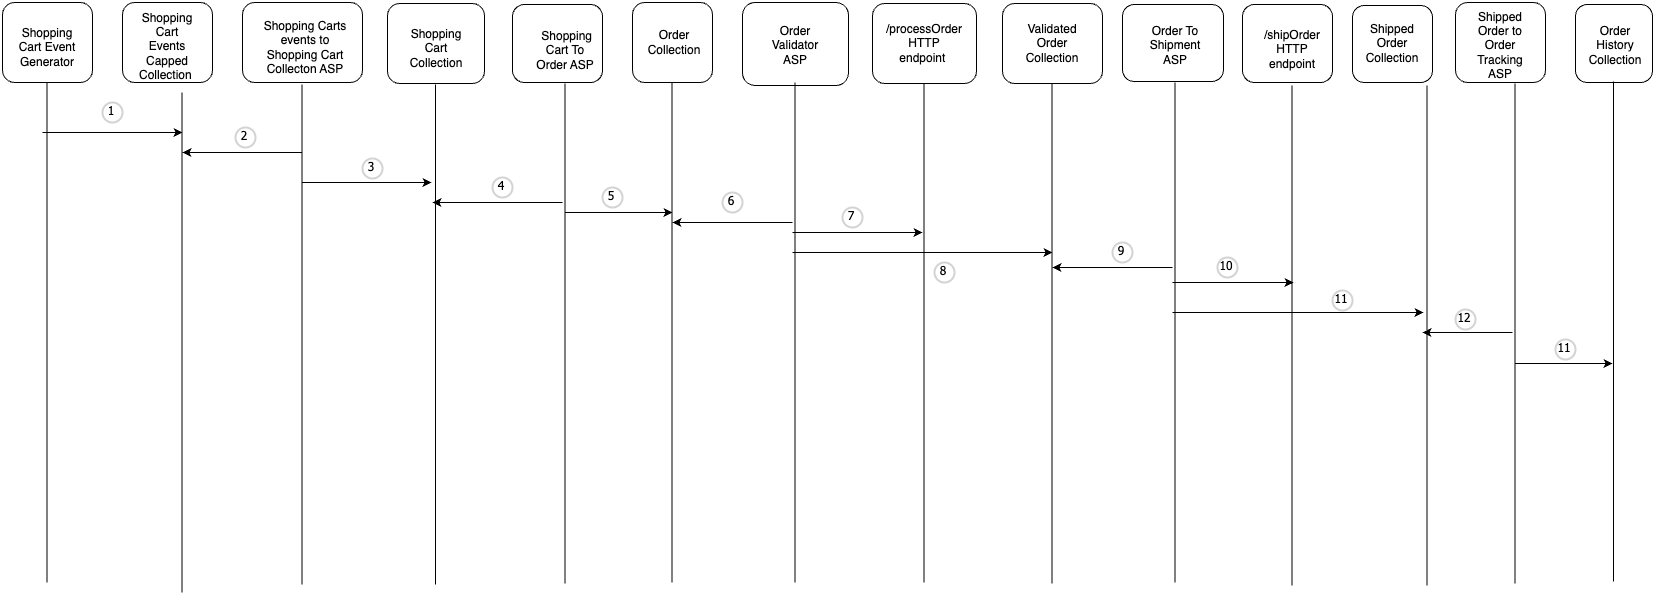

The diagram above was exported from draw.io. Its source (the exported page's mxGraphModel, read from the mxfile embedded in the PNG):
<mxGraphModel dx="925" dy="808" grid="1" gridSize="10" guides="1" tooltips="1" connect="1" arrows="1" fold="1" page="1" pageScale="1" pageWidth="850" pageHeight="1100" math="0" shadow="0">
  <root>
    <mxCell id="0" />
    <mxCell id="1" parent="0" />
    <mxCell id="77bPpgcQ999ccqjVPK4y-1" value="" style="rounded=1;whiteSpace=wrap;html=1;" vertex="1" parent="1">
      <mxGeometry x="40" y="40" width="90" height="80" as="geometry" />
    </mxCell>
    <mxCell id="77bPpgcQ999ccqjVPK4y-2" value="Shopping Cart Event Generator" style="text;html=1;align=center;verticalAlign=middle;whiteSpace=wrap;rounded=0;" vertex="1" parent="1">
      <mxGeometry x="55" y="70" width="60" height="30" as="geometry" />
    </mxCell>
    <mxCell id="77bPpgcQ999ccqjVPK4y-9" value="" style="rounded=1;whiteSpace=wrap;html=1;" vertex="1" parent="1">
      <mxGeometry x="1040" y="41" width="100" height="80" as="geometry" />
    </mxCell>
    <mxCell id="77bPpgcQ999ccqjVPK4y-10" value="Validated Order Collection" style="text;html=1;align=center;verticalAlign=middle;whiteSpace=wrap;rounded=0;" vertex="1" parent="1">
      <mxGeometry x="1060" y="66" width="60" height="30" as="geometry" />
    </mxCell>
    <mxCell id="77bPpgcQ999ccqjVPK4y-11" value="" style="rounded=1;whiteSpace=wrap;html=1;" vertex="1" parent="1">
      <mxGeometry x="780" y="40" width="106" height="83" as="geometry" />
    </mxCell>
    <mxCell id="77bPpgcQ999ccqjVPK4y-12" value="Order Validator ASP" style="text;html=1;align=center;verticalAlign=middle;whiteSpace=wrap;rounded=0;" vertex="1" parent="1">
      <mxGeometry x="803" y="68" width="60" height="30" as="geometry" />
    </mxCell>
    <mxCell id="77bPpgcQ999ccqjVPK4y-13" value="" style="rounded=1;whiteSpace=wrap;html=1;" vertex="1" parent="1">
      <mxGeometry x="670" y="40" width="80" height="80" as="geometry" />
    </mxCell>
    <mxCell id="77bPpgcQ999ccqjVPK4y-14" value="Order Collection" style="text;html=1;align=center;verticalAlign=middle;whiteSpace=wrap;rounded=0;" vertex="1" parent="1">
      <mxGeometry x="682" y="64.5" width="60" height="30" as="geometry" />
    </mxCell>
    <mxCell id="77bPpgcQ999ccqjVPK4y-15" value="" style="rounded=1;whiteSpace=wrap;html=1;" vertex="1" parent="1">
      <mxGeometry x="550" y="42" width="90" height="78" as="geometry" />
    </mxCell>
    <mxCell id="77bPpgcQ999ccqjVPK4y-16" value="&amp;nbsp;Shopping Cart To Order ASP" style="text;html=1;align=center;verticalAlign=middle;whiteSpace=wrap;rounded=0;" vertex="1" parent="1">
      <mxGeometry x="573" y="73" width="60" height="30" as="geometry" />
    </mxCell>
    <mxCell id="77bPpgcQ999ccqjVPK4y-17" value="" style="rounded=1;whiteSpace=wrap;html=1;" vertex="1" parent="1">
      <mxGeometry x="425" y="41" width="97" height="80" as="geometry" />
    </mxCell>
    <mxCell id="77bPpgcQ999ccqjVPK4y-18" value="Shopping Cart Collection" style="text;html=1;align=center;verticalAlign=middle;whiteSpace=wrap;rounded=0;" vertex="1" parent="1">
      <mxGeometry x="444" y="71" width="60" height="30" as="geometry" />
    </mxCell>
    <mxCell id="77bPpgcQ999ccqjVPK4y-19" value="" style="rounded=1;whiteSpace=wrap;html=1;" vertex="1" parent="1">
      <mxGeometry x="280" y="40" width="120" height="80" as="geometry" />
    </mxCell>
    <mxCell id="77bPpgcQ999ccqjVPK4y-20" value="&lt;br&gt;Shopping Carts events to Shopping Cart Collecton ASP" style="text;html=1;align=center;verticalAlign=middle;whiteSpace=wrap;rounded=0;" vertex="1" parent="1">
      <mxGeometry x="293" y="63" width="100" height="30" as="geometry" />
    </mxCell>
    <mxCell id="77bPpgcQ999ccqjVPK4y-21" value="" style="rounded=1;whiteSpace=wrap;html=1;" vertex="1" parent="1">
      <mxGeometry x="160" y="40" width="90" height="80" as="geometry" />
    </mxCell>
    <mxCell id="77bPpgcQ999ccqjVPK4y-22" value="Shopping Cart Events Capped Collection&amp;nbsp;" style="text;html=1;align=center;verticalAlign=middle;whiteSpace=wrap;rounded=0;" vertex="1" parent="1">
      <mxGeometry x="175" y="69" width="60" height="30" as="geometry" />
    </mxCell>
    <mxCell id="77bPpgcQ999ccqjVPK4y-27" value="" style="endArrow=none;html=1;rounded=0;entryX=0.5;entryY=1;entryDx=0;entryDy=0;" edge="1" parent="1">
      <mxGeometry width="50" height="50" relative="1" as="geometry">
        <mxPoint x="961.5" y="620" as="sourcePoint" />
        <mxPoint x="961.5" y="120" as="targetPoint" />
      </mxGeometry>
    </mxCell>
    <mxCell id="77bPpgcQ999ccqjVPK4y-28" value="" style="endArrow=none;html=1;rounded=0;entryX=0.5;entryY=1;entryDx=0;entryDy=0;" edge="1" parent="1">
      <mxGeometry width="50" height="50" relative="1" as="geometry">
        <mxPoint x="832.5" y="620" as="sourcePoint" />
        <mxPoint x="832.5" y="120" as="targetPoint" />
      </mxGeometry>
    </mxCell>
    <mxCell id="77bPpgcQ999ccqjVPK4y-29" value="" style="endArrow=none;html=1;rounded=0;entryX=0.5;entryY=1;entryDx=0;entryDy=0;" edge="1" parent="1">
      <mxGeometry width="50" height="50" relative="1" as="geometry">
        <mxPoint x="709.5" y="620" as="sourcePoint" />
        <mxPoint x="709.5" y="120" as="targetPoint" />
      </mxGeometry>
    </mxCell>
    <mxCell id="77bPpgcQ999ccqjVPK4y-30" value="" style="endArrow=none;html=1;rounded=0;entryX=0.5;entryY=1;entryDx=0;entryDy=0;" edge="1" parent="1">
      <mxGeometry width="50" height="50" relative="1" as="geometry">
        <mxPoint x="602.5" y="621" as="sourcePoint" />
        <mxPoint x="602.5" y="121" as="targetPoint" />
      </mxGeometry>
    </mxCell>
    <mxCell id="77bPpgcQ999ccqjVPK4y-31" value="" style="endArrow=none;html=1;rounded=0;entryX=0.5;entryY=1;entryDx=0;entryDy=0;" edge="1" parent="1">
      <mxGeometry width="50" height="50" relative="1" as="geometry">
        <mxPoint x="473" y="622" as="sourcePoint" />
        <mxPoint x="473" y="122" as="targetPoint" />
      </mxGeometry>
    </mxCell>
    <mxCell id="77bPpgcQ999ccqjVPK4y-32" value="" style="endArrow=none;html=1;rounded=0;entryX=0.5;entryY=1;entryDx=0;entryDy=0;" edge="1" parent="1">
      <mxGeometry width="50" height="50" relative="1" as="geometry">
        <mxPoint x="339.5" y="622" as="sourcePoint" />
        <mxPoint x="339.5" y="122" as="targetPoint" />
      </mxGeometry>
    </mxCell>
    <mxCell id="77bPpgcQ999ccqjVPK4y-33" value="" style="endArrow=none;html=1;rounded=0;entryX=0.5;entryY=1;entryDx=0;entryDy=0;" edge="1" parent="1">
      <mxGeometry width="50" height="50" relative="1" as="geometry">
        <mxPoint x="219.5" y="630" as="sourcePoint" />
        <mxPoint x="219.5" y="130" as="targetPoint" />
      </mxGeometry>
    </mxCell>
    <mxCell id="77bPpgcQ999ccqjVPK4y-34" value="" style="endArrow=classic;html=1;rounded=0;" edge="1" parent="1">
      <mxGeometry width="50" height="50" relative="1" as="geometry">
        <mxPoint x="80" y="170" as="sourcePoint" />
        <mxPoint x="220" y="170" as="targetPoint" />
      </mxGeometry>
    </mxCell>
    <mxCell id="77bPpgcQ999ccqjVPK4y-35" value="" style="endArrow=classic;html=1;rounded=0;" edge="1" parent="1">
      <mxGeometry width="50" height="50" relative="1" as="geometry">
        <mxPoint x="340" y="190" as="sourcePoint" />
        <mxPoint x="220" y="190" as="targetPoint" />
      </mxGeometry>
    </mxCell>
    <mxCell id="77bPpgcQ999ccqjVPK4y-36" value="" style="endArrow=classic;html=1;rounded=0;" edge="1" parent="1">
      <mxGeometry width="50" height="50" relative="1" as="geometry">
        <mxPoint x="340" y="220" as="sourcePoint" />
        <mxPoint x="469" y="220" as="targetPoint" />
      </mxGeometry>
    </mxCell>
    <mxCell id="77bPpgcQ999ccqjVPK4y-37" value="" style="endArrow=classic;html=1;rounded=0;" edge="1" parent="1">
      <mxGeometry width="50" height="50" relative="1" as="geometry">
        <mxPoint x="600" y="240" as="sourcePoint" />
        <mxPoint x="470" y="240" as="targetPoint" />
      </mxGeometry>
    </mxCell>
    <mxCell id="77bPpgcQ999ccqjVPK4y-38" value="" style="endArrow=classic;html=1;rounded=0;" edge="1" parent="1">
      <mxGeometry width="50" height="50" relative="1" as="geometry">
        <mxPoint x="602" y="250" as="sourcePoint" />
        <mxPoint x="710" y="250" as="targetPoint" />
      </mxGeometry>
    </mxCell>
    <mxCell id="77bPpgcQ999ccqjVPK4y-39" value="" style="endArrow=classic;html=1;rounded=0;" edge="1" parent="1">
      <mxGeometry width="50" height="50" relative="1" as="geometry">
        <mxPoint x="830" y="260" as="sourcePoint" />
        <mxPoint x="710" y="260" as="targetPoint" />
      </mxGeometry>
    </mxCell>
    <mxCell id="77bPpgcQ999ccqjVPK4y-40" value="" style="endArrow=classic;html=1;rounded=0;" edge="1" parent="1">
      <mxGeometry width="50" height="50" relative="1" as="geometry">
        <mxPoint x="830" y="270" as="sourcePoint" />
        <mxPoint x="960" y="270" as="targetPoint" />
      </mxGeometry>
    </mxCell>
    <mxCell id="77bPpgcQ999ccqjVPK4y-41" value="" style="rounded=1;whiteSpace=wrap;html=1;" vertex="1" parent="1">
      <mxGeometry x="1160" y="42" width="101" height="77" as="geometry" />
    </mxCell>
    <mxCell id="77bPpgcQ999ccqjVPK4y-42" value="Order To Shipment ASP" style="text;html=1;align=center;verticalAlign=middle;whiteSpace=wrap;rounded=0;" vertex="1" parent="1">
      <mxGeometry x="1183" y="68" width="60" height="30" as="geometry" />
    </mxCell>
    <mxCell id="77bPpgcQ999ccqjVPK4y-43" value="" style="rounded=1;whiteSpace=wrap;html=1;" vertex="1" parent="1">
      <mxGeometry x="910" y="41" width="104" height="80" as="geometry" />
    </mxCell>
    <mxCell id="77bPpgcQ999ccqjVPK4y-44" value="/processOrder HTTP endpoint&amp;nbsp;" style="text;html=1;align=center;verticalAlign=middle;whiteSpace=wrap;rounded=0;" vertex="1" parent="1">
      <mxGeometry x="932" y="66" width="60" height="30" as="geometry" />
    </mxCell>
    <mxCell id="77bPpgcQ999ccqjVPK4y-45" value="" style="endArrow=none;html=1;rounded=0;entryX=0.5;entryY=1;entryDx=0;entryDy=0;" edge="1" parent="1">
      <mxGeometry width="50" height="50" relative="1" as="geometry">
        <mxPoint x="1089.5" y="621" as="sourcePoint" />
        <mxPoint x="1089.5" y="121" as="targetPoint" />
      </mxGeometry>
    </mxCell>
    <mxCell id="77bPpgcQ999ccqjVPK4y-46" value="" style="endArrow=none;html=1;rounded=0;entryX=0.5;entryY=1;entryDx=0;entryDy=0;" edge="1" parent="1">
      <mxGeometry width="50" height="50" relative="1" as="geometry">
        <mxPoint x="1212.5" y="620" as="sourcePoint" />
        <mxPoint x="1212.5" y="120" as="targetPoint" />
      </mxGeometry>
    </mxCell>
    <mxCell id="77bPpgcQ999ccqjVPK4y-47" value="" style="rounded=1;whiteSpace=wrap;html=1;" vertex="1" parent="1">
      <mxGeometry x="1280" y="42" width="90" height="78" as="geometry" />
    </mxCell>
    <mxCell id="77bPpgcQ999ccqjVPK4y-48" value="/shipOrder HTTP endpoint" style="text;html=1;align=center;verticalAlign=middle;whiteSpace=wrap;rounded=0;" vertex="1" parent="1">
      <mxGeometry x="1300" y="72" width="60" height="30" as="geometry" />
    </mxCell>
    <mxCell id="77bPpgcQ999ccqjVPK4y-49" value="" style="endArrow=classic;html=1;rounded=0;" edge="1" parent="1">
      <mxGeometry width="50" height="50" relative="1" as="geometry">
        <mxPoint x="830" y="290" as="sourcePoint" />
        <mxPoint x="1090" y="290" as="targetPoint" />
      </mxGeometry>
    </mxCell>
    <mxCell id="77bPpgcQ999ccqjVPK4y-50" value="" style="endArrow=classic;html=1;rounded=0;" edge="1" parent="1">
      <mxGeometry width="50" height="50" relative="1" as="geometry">
        <mxPoint x="1210" y="305" as="sourcePoint" />
        <mxPoint x="1090" y="305" as="targetPoint" />
      </mxGeometry>
    </mxCell>
    <mxCell id="77bPpgcQ999ccqjVPK4y-51" value="" style="endArrow=classic;html=1;rounded=0;" edge="1" parent="1">
      <mxGeometry width="50" height="50" relative="1" as="geometry">
        <mxPoint x="1210" y="320" as="sourcePoint" />
        <mxPoint x="1331" y="320" as="targetPoint" />
      </mxGeometry>
    </mxCell>
    <mxCell id="77bPpgcQ999ccqjVPK4y-52" value="" style="endArrow=none;html=1;rounded=0;entryX=0.5;entryY=1;entryDx=0;entryDy=0;" edge="1" parent="1">
      <mxGeometry width="50" height="50" relative="1" as="geometry">
        <mxPoint x="1329.5" y="623" as="sourcePoint" />
        <mxPoint x="1329.5" y="123" as="targetPoint" />
      </mxGeometry>
    </mxCell>
    <mxCell id="77bPpgcQ999ccqjVPK4y-53" value="" style="rounded=1;whiteSpace=wrap;html=1;" vertex="1" parent="1">
      <mxGeometry x="1390" y="43" width="80" height="77" as="geometry" />
    </mxCell>
    <mxCell id="77bPpgcQ999ccqjVPK4y-54" value="Shipped Order Collection" style="text;html=1;align=center;verticalAlign=middle;whiteSpace=wrap;rounded=0;" vertex="1" parent="1">
      <mxGeometry x="1400" y="66" width="60" height="30" as="geometry" />
    </mxCell>
    <mxCell id="77bPpgcQ999ccqjVPK4y-55" value="" style="endArrow=none;html=1;rounded=0;entryX=0.5;entryY=1;entryDx=0;entryDy=0;" edge="1" parent="1">
      <mxGeometry width="50" height="50" relative="1" as="geometry">
        <mxPoint x="1464.5" y="623" as="sourcePoint" />
        <mxPoint x="1464.5" y="123" as="targetPoint" />
      </mxGeometry>
    </mxCell>
    <mxCell id="77bPpgcQ999ccqjVPK4y-56" value="" style="endArrow=classic;html=1;rounded=0;" edge="1" parent="1">
      <mxGeometry width="50" height="50" relative="1" as="geometry">
        <mxPoint x="1210" y="350" as="sourcePoint" />
        <mxPoint x="1461" y="350" as="targetPoint" />
      </mxGeometry>
    </mxCell>
    <mxCell id="77bPpgcQ999ccqjVPK4y-57" value="" style="rounded=1;whiteSpace=wrap;html=1;" vertex="1" parent="1">
      <mxGeometry x="1493" y="40" width="90" height="80" as="geometry" />
    </mxCell>
    <mxCell id="77bPpgcQ999ccqjVPK4y-58" value="Shipped Order to Order Tracking ASP" style="text;html=1;align=center;verticalAlign=middle;whiteSpace=wrap;rounded=0;" vertex="1" parent="1">
      <mxGeometry x="1508" y="68" width="60" height="30" as="geometry" />
    </mxCell>
    <mxCell id="77bPpgcQ999ccqjVPK4y-59" value="" style="endArrow=none;html=1;rounded=0;entryX=0.5;entryY=1;entryDx=0;entryDy=0;" edge="1" parent="1">
      <mxGeometry width="50" height="50" relative="1" as="geometry">
        <mxPoint x="1552.5" y="621" as="sourcePoint" />
        <mxPoint x="1552.5" y="121" as="targetPoint" />
      </mxGeometry>
    </mxCell>
    <mxCell id="77bPpgcQ999ccqjVPK4y-60" value="" style="endArrow=none;html=1;rounded=0;entryX=0.5;entryY=1;entryDx=0;entryDy=0;" edge="1" parent="1">
      <mxGeometry width="50" height="50" relative="1" as="geometry">
        <mxPoint x="84.5" y="620" as="sourcePoint" />
        <mxPoint x="84.5" y="120" as="targetPoint" />
      </mxGeometry>
    </mxCell>
    <mxCell id="77bPpgcQ999ccqjVPK4y-62" value="" style="rounded=1;whiteSpace=wrap;html=1;" vertex="1" parent="1">
      <mxGeometry x="1613" y="42" width="77" height="78" as="geometry" />
    </mxCell>
    <mxCell id="77bPpgcQ999ccqjVPK4y-63" value="Order History Collection" style="text;html=1;align=center;verticalAlign=middle;whiteSpace=wrap;rounded=0;" vertex="1" parent="1">
      <mxGeometry x="1623" y="68" width="60" height="30" as="geometry" />
    </mxCell>
    <mxCell id="77bPpgcQ999ccqjVPK4y-64" value="" style="endArrow=classic;html=1;rounded=0;" edge="1" parent="1">
      <mxGeometry width="50" height="50" relative="1" as="geometry">
        <mxPoint x="1550" y="370" as="sourcePoint" />
        <mxPoint x="1460" y="370" as="targetPoint" />
      </mxGeometry>
    </mxCell>
    <mxCell id="77bPpgcQ999ccqjVPK4y-65" value="" style="endArrow=none;html=1;rounded=0;entryX=0.5;entryY=1;entryDx=0;entryDy=0;" edge="1" parent="1">
      <mxGeometry width="50" height="50" relative="1" as="geometry">
        <mxPoint x="1651" y="619" as="sourcePoint" />
        <mxPoint x="1651" y="119" as="targetPoint" />
      </mxGeometry>
    </mxCell>
    <mxCell id="77bPpgcQ999ccqjVPK4y-66" value="" style="endArrow=classic;html=1;rounded=0;" edge="1" parent="1">
      <mxGeometry width="50" height="50" relative="1" as="geometry">
        <mxPoint x="1553" y="401" as="sourcePoint" />
        <mxPoint x="1650" y="401" as="targetPoint" />
      </mxGeometry>
    </mxCell>
    <mxCell id="77bPpgcQ999ccqjVPK4y-67" value="1" style="ellipse;whiteSpace=wrap;html=1;aspect=fixed;strokeWidth=2;fontFamily=Tahoma;spacingBottom=4;spacingRight=2;strokeColor=#d3d3d3;" vertex="1" parent="1">
      <mxGeometry x="140" y="140" width="20" height="20" as="geometry" />
    </mxCell>
    <mxCell id="77bPpgcQ999ccqjVPK4y-68" value="2" style="ellipse;whiteSpace=wrap;html=1;aspect=fixed;strokeWidth=2;fontFamily=Tahoma;spacingBottom=4;spacingRight=2;strokeColor=#d3d3d3;" vertex="1" parent="1">
      <mxGeometry x="273" y="165" width="20" height="20" as="geometry" />
    </mxCell>
    <mxCell id="77bPpgcQ999ccqjVPK4y-69" value="3" style="ellipse;whiteSpace=wrap;html=1;aspect=fixed;strokeWidth=2;fontFamily=Tahoma;spacingBottom=4;spacingRight=2;strokeColor=#d3d3d3;" vertex="1" parent="1">
      <mxGeometry x="400" y="196" width="20" height="20" as="geometry" />
    </mxCell>
    <mxCell id="77bPpgcQ999ccqjVPK4y-70" value="4" style="ellipse;whiteSpace=wrap;html=1;aspect=fixed;strokeWidth=2;fontFamily=Tahoma;spacingBottom=4;spacingRight=2;strokeColor=#d3d3d3;" vertex="1" parent="1">
      <mxGeometry x="530" y="215" width="20" height="20" as="geometry" />
    </mxCell>
    <mxCell id="77bPpgcQ999ccqjVPK4y-71" value="5" style="ellipse;whiteSpace=wrap;html=1;aspect=fixed;strokeWidth=2;fontFamily=Tahoma;spacingBottom=4;spacingRight=2;strokeColor=#d3d3d3;" vertex="1" parent="1">
      <mxGeometry x="640" y="225" width="20" height="20" as="geometry" />
    </mxCell>
    <mxCell id="77bPpgcQ999ccqjVPK4y-72" value="6" style="ellipse;whiteSpace=wrap;html=1;aspect=fixed;strokeWidth=2;fontFamily=Tahoma;spacingBottom=4;spacingRight=2;strokeColor=#d3d3d3;" vertex="1" parent="1">
      <mxGeometry x="760" y="230" width="20" height="20" as="geometry" />
    </mxCell>
    <mxCell id="77bPpgcQ999ccqjVPK4y-73" value="7" style="ellipse;whiteSpace=wrap;html=1;aspect=fixed;strokeWidth=2;fontFamily=Tahoma;spacingBottom=4;spacingRight=2;strokeColor=#d3d3d3;" vertex="1" parent="1">
      <mxGeometry x="880" y="245" width="20" height="20" as="geometry" />
    </mxCell>
    <mxCell id="77bPpgcQ999ccqjVPK4y-74" value="8" style="ellipse;whiteSpace=wrap;html=1;aspect=fixed;strokeWidth=2;fontFamily=Tahoma;spacingBottom=4;spacingRight=2;strokeColor=#d3d3d3;" vertex="1" parent="1">
      <mxGeometry x="972" y="300" width="20" height="20" as="geometry" />
    </mxCell>
    <mxCell id="77bPpgcQ999ccqjVPK4y-75" value="9" style="ellipse;whiteSpace=wrap;html=1;aspect=fixed;strokeWidth=2;fontFamily=Tahoma;spacingBottom=4;spacingRight=2;strokeColor=#d3d3d3;" vertex="1" parent="1">
      <mxGeometry x="1150" y="280" width="20" height="20" as="geometry" />
    </mxCell>
    <mxCell id="77bPpgcQ999ccqjVPK4y-76" value="10" style="ellipse;whiteSpace=wrap;html=1;aspect=fixed;strokeWidth=2;fontFamily=Tahoma;spacingBottom=4;spacingRight=2;strokeColor=#d3d3d3;" vertex="1" parent="1">
      <mxGeometry x="1255" y="295" width="20" height="20" as="geometry" />
    </mxCell>
    <mxCell id="77bPpgcQ999ccqjVPK4y-77" value="12" style="ellipse;whiteSpace=wrap;html=1;aspect=fixed;strokeWidth=2;fontFamily=Tahoma;spacingBottom=4;spacingRight=2;strokeColor=#d3d3d3;" vertex="1" parent="1">
      <mxGeometry x="1493" y="347" width="20" height="20" as="geometry" />
    </mxCell>
    <mxCell id="77bPpgcQ999ccqjVPK4y-78" value="11" style="ellipse;whiteSpace=wrap;html=1;aspect=fixed;strokeWidth=2;fontFamily=Tahoma;spacingBottom=4;spacingRight=2;strokeColor=#d3d3d3;" vertex="1" parent="1">
      <mxGeometry x="1370" y="328" width="20" height="20" as="geometry" />
    </mxCell>
    <mxCell id="77bPpgcQ999ccqjVPK4y-79" value="11" style="ellipse;whiteSpace=wrap;html=1;aspect=fixed;strokeWidth=2;fontFamily=Tahoma;spacingBottom=4;spacingRight=2;strokeColor=#d3d3d3;" vertex="1" parent="1">
      <mxGeometry x="1593" y="377" width="20" height="20" as="geometry" />
    </mxCell>
  </root>
</mxGraphModel>